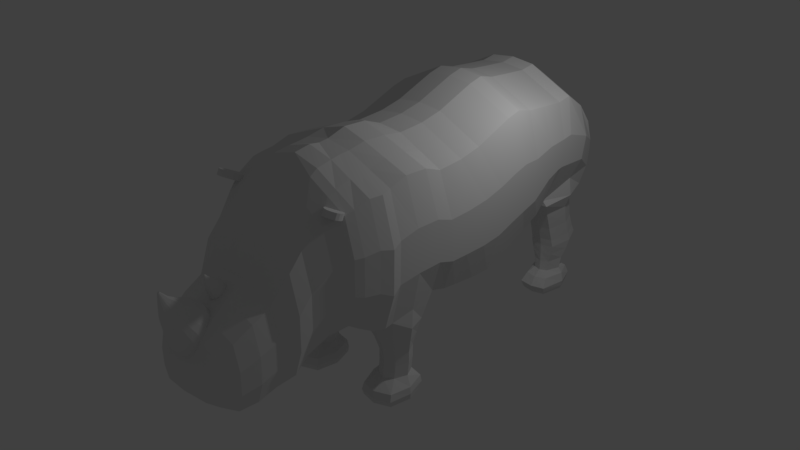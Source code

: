 # Source: rhino.blend  (saved by Blender 2.79.0; exported with 4.5.12 LTS)
import bpy
from mathutils import Matrix  # noqa: F401  (used for matrix-valued properties, if any)

bpy.ops.wm.read_factory_settings(use_empty=True)
scene = bpy.context.scene
scene.name = 'Scene'

# ---- collections
col_collection_1 = bpy.data.collections.new('Collection 1'); scene.collection.children.link(col_collection_1)

# ---- world
world_world = bpy.data.worlds.new('World'); scene.world = world_world
world_world.color = (0.05088, 0.05088, 0.05088)
world_world.use_sun_shadow = False
world_world.sun_shadow_jitter_overblur = 0.0
world_world.cycles.sampling_method = 'MANUAL'

# ---- lights
light_lamp = bpy.data.lights.new('Lamp', 'POINT')
light_lamp.transmission_factor = 0.0
light_lamp.cutoff_distance = 30.0
light_lamp.energy = 100.0
light_lamp.shadow_buffer_clip_start = 1.001
light_lamp.shadow_soft_size = 0.1
light_lamp.shadow_maximum_resolution = 0.006
light_lamp.use_absolute_resolution = True

# ---- meshes
me_plane = bpy.data.meshes.new('Plane')
me_plane.from_pydata([(1.185, -1.181, 3.906), (1.185, -1.145, 1.64), (1.185, -0.8255, 3.985), (1.185, -0.6542, 1.658), (1.185, -0.3782, 3.937), (1.146, -0.1263, 1.749), (1.185, -0.02759, 3.792), (1.146, 0.184, 1.644), (1.185, 0.4922, 3.792), (1.146, 0.4503, 1.599), (1.185, 0.9396, 3.852), (1.146, 0.9312, 1.523), (1.185, 1.351, 3.973), (1.146, 1.351, 1.486), (1.185, 1.725, 4.082), (1.146, 1.725, 1.575), (1.185, 2.016, 4.13), (1.146, 2.052, 1.66), (1.185, 2.342, 4.033), (1.146, 2.408, 1.817), (1.185, 2.765, 3.973), (1.146, 2.789, 1.954), (1.185, 3.237, 3.912), (1.146, 2.976, 2.12), (1.185, 3.539, 3.937), (1.056, 3.107, 2.074), (1.185, 3.95, 3.646), (1.185, 3.764, 2.325), (1.185, 4.252, 3.26), (1.185, 4.314, 2.379), (0.2779, 4.545, 2.968), (1.185, 4.33, 2.416), (0.4093, 1.351, 1.377), (0.4093, 0.9312, 1.414), (0.4093, 4.33, 2.416), (0.4093, 4.314, 2.379), (0.4093, -0.843, 4.315), (0.4093, -0.3957, 4.267), (0.4093, 2.765, 4.373), (0.4093, 3.237, 4.312), (0.4093, -0.1263, 1.639), (0.4093, -0.6542, 1.658), (0.4093, 2.976, 2.011), (0.4093, 2.789, 1.845), (0.4093, 1.351, 4.373), (0.4093, 1.725, 4.482), (0.4093, 1.725, 1.466), (0.4093, -0.02759, 4.192), (0.4093, 3.539, 4.337), (0.4093, 0.184, 1.535), (0.4093, 3.05, 2.017), (0.4093, 2.016, 4.53), (0.4093, 2.052, 1.551), (0.4093, 0.4922, 4.192), (0.4093, 3.95, 4.047), (0.4093, 0.4503, 1.489), (0.4093, 3.764, 2.325), (0.4093, 2.342, 4.433), (0.4093, -1.181, 4.277), (0.4093, 2.408, 1.708), (0.4093, 0.9396, 4.252), (0.4093, 4.252, 3.66), (0.4093, -1.145, 1.573), (0.1709, 4.547, 3.017), (1.066, -0.9901, 1.287), (1.169, -0.6507, 1.298), (1.066, -0.2857, 1.286), (0.419, -0.6507, 1.298), (0.529, -0.2857, 1.286), (0.529, -0.9901, 1.287), (1.005, -0.8768, 1.032), (1.108, -0.614, 1.04), (1.005, -0.3313, 1.03), (0.4795, -0.614, 1.04), (0.5895, -0.3313, 1.03), (0.5895, -0.8768, 1.032), (0.9635, -0.8115, 0.7988), (1.067, -0.6011, 0.8057), (0.9635, -0.3749, 0.798), (0.521, -0.6011, 0.8057), (0.631, -0.3749, 0.798), (0.631, -0.8115, 0.7988), (0.9635, -0.8117, 0.5948), (1.067, -0.6013, 0.6017), (0.9635, -0.375, 0.5939), (0.521, -0.6013, 0.6017), (0.631, -0.375, 0.5939), (0.631, -0.8117, 0.5948), (0.9614, -0.8382, 0.3674), (1.065, -0.6305, 0.3742), (0.9614, -0.4071, 0.3665), (0.5231, -0.6305, 0.3742), (0.6331, -0.4071, 0.3665), (0.6331, -0.8382, 0.3674), (1.08, -1.061, 0.2244), (1.183, -0.7041, 0.2362), (1.08, -0.3199, 0.223), (0.4049, -0.7041, 0.2362), (0.5149, -0.3199, 0.223), (0.5149, -1.061, 0.2244), (1.098, -1.099, 0.1064), (1.201, -0.7188, 0.1189), (1.098, -0.3102, 0.1048), (0.387, -0.7188, 0.1189), (0.497, -0.3102, 0.1048), (0.497, -1.099, 0.1064), (1.084, -1.071, 0.004483), (1.187, -0.7082, 0.0164), (1.084, -0.318, 0.002994), (0.4005, -0.7082, 0.0164), (0.5105, -0.318, 0.002994), (0.5105, -1.071, 0.004483), (1.116, 3.155, 1.954), (1.22, 3.778, 1.99), (1.116, 4.23, 2.034), (0.4783, 4.23, 2.034), (0.4783, 3.155, 1.954), (0.3683, 3.778, 1.99), (1.015, 3.354, 1.705), (1.119, 3.78, 1.729), (1.015, 4.089, 1.76), (0.5792, 4.089, 1.76), (0.5792, 3.354, 1.705), (0.4692, 3.78, 1.729), (0.9988, 3.496, 1.341), (1.102, 3.889, 1.364), (0.9988, 4.175, 1.392), (0.5957, 4.175, 1.392), (0.5957, 3.496, 1.341), (0.4857, 3.889, 1.364), (1.004, 3.582, 1.073), (1.107, 3.986, 1.096), (1.004, 4.279, 1.125), (0.5905, 4.279, 1.125), (0.5905, 3.582, 1.073), (0.4805, 3.986, 1.096), (1.015, 3.611, 0.9299), (1.118, 4.036, 0.954), (1.015, 4.344, 0.9844), (0.5797, 4.344, 0.9844), (0.5797, 3.611, 0.9299), (0.4697, 4.036, 0.954), (0.9841, 3.624, 0.7607), (1.087, 3.989, 0.7815), (0.9841, 4.254, 0.8075), (0.6104, 4.254, 0.8075), (0.6104, 3.624, 0.7607), (0.5004, 3.989, 0.7815), (0.9399, 3.633, 0.5841), (1.043, 3.912, 0.5999), (0.9399, 4.114, 0.6198), (0.6547, 4.114, 0.6198), (0.6547, 3.633, 0.5841), (0.5447, 3.912, 0.5999), (0.9268, 3.62, 0.3986), (1.03, 3.873, 0.397), (0.9268, 4.057, 0.4035), (0.6677, 4.057, 0.4035), (0.6677, 3.62, 0.3986), (0.5577, 3.873, 0.397), (0.9979, 3.476, 0.3108), (1.101, 3.868, 0.3083), (0.9979, 4.154, 0.3183), (0.5967, 4.154, 0.3183), (0.5967, 3.476, 0.3108), (0.4867, 3.868, 0.3083), (1.045, 3.359, 0.1636), (1.148, 3.843, 0.1606), (1.045, 4.196, 0.1729), (0.5495, 4.196, 0.1729), (0.5495, 3.359, 0.1636), (0.4395, 3.843, 0.1606), (1.025, 3.397, 0.05894), (1.128, 3.841, 0.05615), (1.025, 4.165, 0.06747), (0.5699, 4.165, 0.06747), (0.5699, 3.397, 0.05894), (0.4599, 3.841, 0.05615), (1.006, 3.431, 0.006558), (1.109, 3.839, 0.004001), (1.006, 4.135, 0.01437), (0.5887, 4.135, 0.01437), (0.5887, 3.431, 0.006558), (0.4787, 3.839, 0.004001), (1.377, -1.17, 3.123), (1.377, -0.7717, 3.169), (1.377, -0.2991, 3.13), (1.377, 0.03883, 2.998), (1.377, 0.4791, 2.983), (1.377, 0.9369, 3.001), (1.377, 1.351, 3.072), (1.377, 1.725, 3.175), (1.377, 2.027, 3.235), (1.377, 2.363, 3.218), (1.377, 2.773, 3.302), (1.377, 3.155, 3.313), (1.377, 3.372, 3.332), (1.377, 3.891, 3.146), (1.218, 4.326, 2.889), (0.3179, 4.537, 2.855), (1.358, -1.157, 2.376), (0.2851, 4.558, 2.704), (1.358, -0.7107, 2.384), (1.358, -0.2094, 2.356), (1.358, 0.1142, 2.238), (1.358, 0.4641, 2.208), (1.358, 0.9339, 2.177), (1.358, 1.351, 2.192), (1.358, 1.725, 2.288), (1.358, 2.04, 2.36), (1.358, 2.386, 2.434), (1.358, 2.781, 2.683), (1.358, 3.062, 2.774), (1.358, 3.182, 2.786), (1.358, 3.825, 2.72), (1.204, 4.343, 2.678), (0.3572, 4.497, 2.737), (0.08989, 4.635, 2.694), (0.09982, 4.65, 2.738), (0.101, 4.62, 2.677), (0.1279, 4.896, 2.526), (0.1257, 4.91, 2.565), (0.1006, 4.979, 2.595), (0.1268, 4.884, 2.511), (0.1034, 5.198, 2.345), (0.02415, 4.92, 2.509), (0.09034, 5.086, 2.416), (0.08886, 5.095, 2.441), (0.09915, 5.14, 2.462), (0.08957, 5.077, 2.406), (0.07488, 5.345, 2.251), (0.0214, 5.102, 2.404), (0.1021, 5.206, 2.367), (0.08419, 5.246, 2.385), (0.1027, 5.191, 2.336), (0.0428, 5.212, 2.334), (0.07372, 5.352, 2.271), (0.07672, 5.387, 2.287), (0.07428, 5.338, 2.243), (0.02163, 5.372, 2.262), (0.02095, 5.358, 2.242), (1.391, -1.346, 2.287), (1.21, -1.333, 1.651), (0.4011, -1.371, 4.272), (0.4011, -1.333, 1.574), (1.21, -1.371, 3.884), (1.115, -1.835, 1.86), (1.411, -1.359, 3.067), (1.269, -1.845, 2.444), (1.334, -1.575, 2.407), (1.166, -1.563, 1.7), (0.4152, -1.564, 4.263), (0.4152, -1.563, 1.633), (1.166, -1.599, 3.889), (1.075, -1.991, 1.964), (1.352, -1.587, 3.131), (1.217, -2.001, 2.501), (0.4257, -1.867, 4.237), (0.4257, -1.835, 1.751), (1.115, -1.867, 3.804), (0.9277, -2.278, 1.864), (1.286, -1.857, 3.108), (1.069, -2.288, 2.403), (0.4381, -2.021, 4.164), (0.4381, -1.991, 1.856), (1.075, -2.021, 3.758), (1.233, -2.011, 3.115), (0.2948, -2.273, 4.04), (0.2948, -2.278, 1.755), (0.9277, -2.307, 3.651), (0.8236, -2.852, 1.453), (1.084, -2.298, 3.012), (0.9624, -2.861, 1.899), (0.9629, -2.613, 2.148), (0.8241, -2.603, 1.661), (0.2027, -2.632, 3.694), (0.2027, -2.603, 1.594), (0.8241, -2.632, 3.374), (0.9778, -2.623, 2.746), (0.2022, -2.881, 3.445), (0.2022, -2.852, 1.345), (0.8236, -2.881, 3.125), (0.9773, -2.872, 2.498), (0.8235, -3.143, 1.72), (0.7142, -3.136, 1.351), (0.2248, -3.159, 2.938), (0.2248, -3.136, 1.284), (0.7142, -3.159, 2.686), (0.6401, -3.797, 1.265), (0.8353, -3.152, 2.192), (0.7316, -3.803, 1.563), (0.8004, -3.48, 1.624), (0.6956, -3.473, 1.273), (0.2261, -3.495, 2.792), (0.2261, -3.473, 1.206), (0.6956, -3.495, 2.55), (0.5408, -4.037, 1.422), (0.8117, -3.488, 2.077), (0.6095, -4.042, 1.629), (0.2303, -3.816, 2.582), (0.2303, -3.797, 1.197), (0.6401, -3.816, 2.371), (0.3209, -4.18, 1.701), (0.7414, -3.81, 1.957), (0.3497, -4.182, 1.749), (0.2328, -4.051, 2.395), (0.2328, -4.037, 1.354), (0.5408, -4.051, 2.236), (0.6169, -4.047, 1.925), (0.192, -4.186, 2.069), (0.192, -4.18, 1.634), (0.3209, -4.186, 2.003), (0.3528, -4.185, 1.873), (0.1999, -4.204, 1.802), (0.1884, -4.204, 1.756), (0.1372, -4.206, 1.929), (0.1372, -4.204, 1.756), (0.1884, -4.206, 1.903), (0.1499, -4.205, 1.869), (0.2011, -4.205, 1.851), (0.1486, -4.204, 1.811), (0.7774, 0.9312, 1.469), (0.7973, 4.365, 2.379), (0.7973, -0.3869, 4.102), (0.7973, 3.237, 4.112), (0.7774, 2.789, 1.899), (0.7973, 1.725, 4.282), (0.7973, -0.02759, 3.992), (0.7973, 3.539, 4.137), (0.7973, 2.016, 4.33), (0.7973, 0.4922, 3.992), (0.7973, 3.95, 3.846), (0.7973, 2.342, 4.233), (0.7973, 0.9396, 4.052), (0.7973, 4.252, 3.46), (0.7774, 1.351, 1.432), (0.7973, 4.33, 2.416), (0.7973, -0.8342, 4.15), (0.7973, 2.765, 4.173), (0.7774, -0.09345, 1.694), (0.7774, 2.976, 2.066), (0.7973, 1.351, 4.173), (0.7774, 1.725, 1.521), (0.7774, 0.184, 1.589), (0.7973, 3.021, 2.017), (0.7774, 2.052, 1.605), (0.7774, 0.4503, 1.544), (0.7973, -1.181, 4.091), (0.7774, 2.408, 1.763), (0.7973, -1.233, 1.606), (0.2244, 4.546, 2.993), (0.7973, -0.2528, 1.286), (0.7973, -1.078, 1.287), (0.7973, -0.2984, 1.03), (0.7973, -0.9645, 1.032), (0.7973, -0.342, 0.798), (0.7973, -0.8992, 0.7988), (0.7973, -0.3421, 0.5939), (0.7973, -0.8994, 0.5948), (0.7973, -0.3743, 0.3665), (0.7973, -0.9259, 0.3674), (0.7973, -0.287, 0.223), (0.7973, -1.149, 0.2244), (0.7973, -0.2773, 0.1048), (0.7973, -1.187, 0.1064), (0.7939, -0.7082, 0.0164), (0.7973, -0.2851, 0.002994), (0.7973, -1.159, 0.004483), (0.7973, 4.281, 2.034), (0.7973, 3.105, 1.954), (0.7973, 4.14, 1.76), (0.7973, 3.304, 1.705), (0.7973, 4.226, 1.392), (0.7973, 3.445, 1.341), (0.7973, 4.33, 1.125), (0.7973, 3.532, 1.073), (0.7973, 4.395, 0.9844), (0.7973, 3.561, 0.9299), (0.7973, 4.305, 0.8075), (0.7973, 3.574, 0.7607), (0.7973, 4.165, 0.6198), (0.7973, 3.583, 0.5841), (0.7973, 4.108, 0.4035), (0.7973, 3.569, 0.3986), (0.7973, 4.205, 0.3183), (0.7973, 3.426, 0.3108), (0.7973, 4.247, 0.1729), (0.7973, 3.309, 0.1636), (0.7973, 4.216, 0.06747), (0.7973, 3.346, 0.05894), (0.7973, 4.186, 0.01437), (0.7973, 3.381, 0.006558), (0.7939, 3.839, 0.004001), (0.3211, 4.528, 2.72), (0.04991, 4.69, 2.756), (0.05052, 4.625, 2.664), (0.1131, 4.944, 2.58), (0.07547, 4.902, 2.51), (0.094, 5.117, 2.452), (0.05548, 5.09, 2.405), (0.09315, 5.226, 2.376), (0.07277, 5.201, 2.335), (0.07522, 5.37, 2.279), (0.04826, 5.358, 2.256), (0.04762, 5.348, 2.243), (0.8057, -1.371, 4.078), (0.8057, -1.333, 1.612), (0.7907, -1.581, 4.076), (0.7907, -1.563, 1.666), (0.7704, -1.867, 4.02), (0.7704, -1.835, 1.806), (0.7566, -2.021, 3.961), (0.7566, -1.991, 1.91), (0.6113, -2.29, 3.846), (0.6113, -2.278, 1.81), (0.5134, -2.632, 3.534), (0.5134, -2.603, 1.627), (0.5129, -2.881, 3.285), (0.5129, -2.852, 1.399), (0.4695, -3.159, 2.812), (0.4695, -3.136, 1.317), (0.4608, -3.495, 2.671), (0.4608, -3.473, 1.239), (0.4352, -3.816, 2.477), (0.4352, -3.797, 1.231), (0.3868, -4.051, 2.316), (0.3868, -4.037, 1.388), (0.2564, -4.186, 2.036), (0.2564, -4.18, 1.667), (0.1628, -4.206, 1.916), (0.1628, -4.204, 1.756), (0.1755, -4.205, 1.86), (0.1743, -4.204, 1.806), (-1.185, -1.181, 3.906), (-1.185, -1.145, 1.64), (-1.185, -0.8255, 3.985), (-1.185, -0.6542, 1.658), (-1.185, -0.3782, 3.937), (-1.146, -0.1263, 1.749), (-1.185, -0.02759, 3.792), (-1.146, 0.184, 1.644), (-1.185, 0.4922, 3.792), (-1.146, 0.4503, 1.599), (-1.185, 0.9396, 3.852), (-1.146, 0.9312, 1.523), (-1.185, 1.351, 3.973), (-1.146, 1.351, 1.486), (-1.185, 1.725, 4.082), (-1.146, 1.725, 1.575), (-1.185, 2.016, 4.13), (-1.146, 2.052, 1.66), (-1.185, 2.342, 4.033), (-1.146, 2.408, 1.817), (-1.185, 2.765, 3.973), (-1.146, 2.789, 1.954), (-1.185, 3.237, 3.912), (-1.146, 2.976, 2.12), (-1.185, 3.539, 3.937), (-1.056, 3.107, 2.074), (-1.185, 3.95, 3.646), (-1.185, 3.764, 2.325), (-1.185, 4.252, 3.26), (-1.185, 4.314, 2.379), (-0.2779, 4.545, 2.968), (-1.185, 4.33, 2.416), (0.0, -1.181, 4.356), (0.0, -1.145, 1.573), (0.0, -0.8255, 4.435), (0.0, -0.6542, 1.658), (0.0, -0.3782, 4.387), (0.0, -0.1263, 1.639), (0.0, -0.02759, 4.242), (0.0, 0.184, 1.535), (0.0, 0.4922, 4.242), (0.0, 0.4503, 1.489), (0.0, 0.9396, 4.302), (0.0, 0.9312, 1.414), (0.0, 1.351, 4.423), (0.0, 1.351, 1.377), (0.0, 1.725, 4.532), (0.0, 1.725, 1.466), (0.0, 2.016, 4.58), (0.0, 2.052, 1.551), (0.0, 2.342, 4.484), (0.0, 2.408, 1.708), (0.0, 2.765, 4.423), (0.0, 2.789, 2.109), (0.0, 3.237, 4.363), (0.0, 2.976, 2.276), (0.0, 3.539, 4.387), (0.0, 3.007, 2.282), (0.0, 3.95, 4.047), (0.0, 3.764, 2.325), (0.0, 4.252, 3.66), (0.0, 4.314, 2.379), (0.0, 4.51, 3.138), (0.0, 4.33, 2.416), (-0.4093, 1.351, 1.377), (-0.4093, 0.9312, 1.414), (-0.4093, 4.33, 2.416), (-0.4093, 4.314, 2.379), (-0.4093, -0.843, 4.315), (-0.4093, -0.3957, 4.267), (-0.4093, 2.765, 4.373), (-0.4093, 3.237, 4.312), (-0.4093, -0.1263, 1.639), (-0.4093, -0.6542, 1.658), (-0.4093, 2.976, 2.011), (-0.4093, 2.789, 1.845), (-0.4093, 1.351, 4.373), (-0.4093, 1.725, 4.482), (-0.4093, 1.725, 1.466), (-0.4093, -0.02759, 4.192), (-0.4093, 3.539, 4.337), (-0.4093, 0.184, 1.535), (-0.4093, 3.05, 2.017), (-0.4093, 2.016, 4.53), (-0.4093, 2.052, 1.551), (-0.4093, 0.4922, 4.192), (-0.4093, 3.95, 4.047), (-0.4093, 0.4503, 1.489), (-0.4093, 3.764, 2.325), (-0.4093, 2.342, 4.433), (-0.4093, -1.181, 4.277), (-0.4093, 2.408, 1.708), (-0.4093, 0.9396, 4.252), (-0.4093, 4.252, 3.66), (-0.4093, -1.145, 1.573), (-0.1709, 4.547, 3.017), (-1.066, -0.9901, 1.287), (-1.169, -0.6507, 1.298), (-1.066, -0.2857, 1.286), (-0.419, -0.6507, 1.298), (-0.529, -0.2857, 1.286), (-0.529, -0.9901, 1.287), (-1.005, -0.8768, 1.032), (-1.108, -0.614, 1.04), (-1.005, -0.3313, 1.03), (-0.4795, -0.614, 1.04), (-0.5895, -0.3313, 1.03), (-0.5895, -0.8768, 1.032), (-0.9635, -0.8115, 0.7988), (-1.067, -0.6011, 0.8057), (-0.9635, -0.3749, 0.798), (-0.521, -0.6011, 0.8057), (-0.631, -0.3749, 0.798), (-0.631, -0.8115, 0.7988), (-0.9635, -0.8117, 0.5948), (-1.067, -0.6013, 0.6017), (-0.9635, -0.375, 0.5939), (-0.521, -0.6013, 0.6017), (-0.631, -0.375, 0.5939), (-0.631, -0.8117, 0.5948), (-0.9614, -0.8382, 0.3674), (-1.065, -0.6305, 0.3742), (-0.9614, -0.4071, 0.3665), (-0.5231, -0.6305, 0.3742), (-0.6331, -0.4071, 0.3665), (-0.6331, -0.8382, 0.3674), (-1.08, -1.061, 0.2244), (-1.183, -0.7041, 0.2362), (-1.08, -0.3199, 0.223), (-0.4049, -0.7041, 0.2362), (-0.5149, -0.3199, 0.223), (-0.5149, -1.061, 0.2244), (-1.098, -1.099, 0.1064), (-1.201, -0.7188, 0.1189), (-1.098, -0.3102, 0.1048), (-0.387, -0.7188, 0.1189), (-0.497, -0.3102, 0.1048), (-0.497, -1.099, 0.1064), (-1.084, -1.071, 0.004483), (-1.187, -0.7082, 0.0164), (-1.084, -0.318, 0.002994), (-0.4005, -0.7082, 0.0164), (-0.5105, -0.318, 0.002994), (-0.5105, -1.071, 0.004483), (-1.116, 3.155, 1.954), (-1.22, 3.778, 1.99), (-1.116, 4.23, 2.034), (-0.4783, 4.23, 2.034), (-0.4783, 3.155, 1.954), (-0.3683, 3.778, 1.99), (-1.015, 3.354, 1.705), (-1.119, 3.78, 1.729), (-1.015, 4.089, 1.76), (-0.5792, 4.089, 1.76), (-0.5792, 3.354, 1.705), (-0.4692, 3.78, 1.729), (-0.9988, 3.496, 1.341), (-1.102, 3.889, 1.364), (-0.9988, 4.175, 1.392), (-0.5957, 4.175, 1.392), (-0.5957, 3.496, 1.341), (-0.4857, 3.889, 1.364), (-1.004, 3.582, 1.073), (-1.107, 3.986, 1.096), (-1.004, 4.279, 1.125), (-0.5905, 4.279, 1.125), (-0.5905, 3.582, 1.073), (-0.4805, 3.986, 1.096), (-1.015, 3.611, 0.9299), (-1.118, 4.036, 0.954), (-1.015, 4.344, 0.9844), (-0.5797, 4.344, 0.9844), (-0.5797, 3.611, 0.9299), (-0.4697, 4.036, 0.954), (-0.9841, 3.624, 0.7607), (-1.087, 3.989, 0.7815), (-0.9841, 4.254, 0.8075), (-0.6104, 4.254, 0.8075), (-0.6104, 3.624, 0.7607), (-0.5004, 3.989, 0.7815), (-0.9399, 3.633, 0.5841), (-1.043, 3.912, 0.5999), (-0.9399, 4.114, 0.6198), (-0.6547, 4.114, 0.6198), (-0.6547, 3.633, 0.5841), (-0.5447, 3.912, 0.5999), (-0.9268, 3.62, 0.3986), (-1.03, 3.873, 0.397), (-0.9268, 4.057, 0.4035), (-0.6677, 4.057, 0.4035), (-0.6677, 3.62, 0.3986), (-0.5577, 3.873, 0.397), (-0.9979, 3.476, 0.3108), (-1.101, 3.868, 0.3083), (-0.9979, 4.154, 0.3183), (-0.5967, 4.154, 0.3183), (-0.5967, 3.476, 0.3108), (-0.4867, 3.868, 0.3083), (-1.045, 3.359, 0.1636), (-1.148, 3.843, 0.1606), (-1.045, 4.196, 0.1729), (-0.5495, 4.196, 0.1729), (-0.5495, 3.359, 0.1636), (-0.4395, 3.843, 0.1606), (-1.025, 3.397, 0.05894), (-1.128, 3.841, 0.05615), (-1.025, 4.165, 0.06747), (-0.5699, 4.165, 0.06747), (-0.5699, 3.397, 0.05894), (-0.4599, 3.841, 0.05615), (-1.006, 3.431, 0.006558), (-1.109, 3.839, 0.004001), (-1.006, 4.135, 0.01437), (-0.5887, 4.135, 0.01437), (-0.5887, 3.431, 0.006558), (-0.4787, 3.839, 0.004001), (-1.377, -1.17, 3.123), (-1.377, -0.7717, 3.169), (-1.377, -0.2991, 3.13), (-1.377, 0.03883, 2.998), (-1.377, 0.4791, 2.983), (-1.377, 0.9369, 3.001), (-1.377, 1.351, 3.072), (-1.377, 1.725, 3.175), (-1.377, 2.027, 3.235), (-1.377, 2.363, 3.218), (-1.377, 2.773, 3.302), (-1.377, 3.155, 3.313), (-1.377, 3.372, 3.332), (-1.377, 3.891, 3.146), (-1.218, 4.326, 2.889), (-0.3179, 4.537, 2.855), (0.0, -1.17, 3.397), (0.0, -0.7717, 3.443), (0.0, -0.2991, 3.404), (0.0, 0.03883, 3.272), (0.0, 0.4791, 3.258), (0.0, 0.9369, 3.276), (0.0, 1.351, 3.347), (0.0, 1.725, 3.45), (0.0, 2.027, 3.509), (0.0, 2.363, 3.492), (0.0, 2.773, 3.577), (0.0, 3.155, 3.588), (0.0, 3.372, 3.606), (0.0, 3.891, 3.421), (0.0, 4.271, 3.172), (0.0, 4.5, 2.971), (-1.358, -1.157, 2.376), (0.0, -1.157, 2.507), (-0.2851, 4.558, 2.704), (-1.358, -0.7107, 2.384), (-1.358, -0.2094, 2.356), (-1.358, 0.1142, 2.238), (-1.358, 0.4641, 2.208), (-1.358, 0.9339, 2.177), (-1.358, 1.351, 2.192), (-1.358, 1.725, 2.288), (-1.358, 2.04, 2.36), (-1.358, 2.386, 2.434), (-1.358, 2.781, 2.683), (-1.358, 3.062, 2.774), (-1.358, 3.182, 2.786), (-1.358, 3.825, 2.72), (-1.204, 4.343, 2.678), (-0.3572, 4.497, 2.737), (0.0, -0.7107, 2.516), (0.0, -0.2094, 2.488), (0.0, 0.1142, 2.37), (0.0, 0.4641, 2.34), (0.0, 0.9339, 2.309), (0.0, 1.351, 2.324), (0.0, 1.725, 2.42), (0.0, 2.04, 2.492), (0.0, 2.386, 2.566), (0.0, 2.781, 2.815), (0.0, 3.062, 2.906), (0.0, 3.182, 2.918), (0.0, 3.825, 2.852), (0.0, 4.293, 2.76), (0.0, 4.489, 2.506), (-0.08989, 4.635, 2.694), (-0.09982, 4.65, 2.738), (0.0, 4.692, 2.717), (0.0, 4.73, 2.774), (0.0, 4.73, 2.774), (-0.101, 4.62, 2.677), (0.0, 4.652, 2.628), (0.0, 4.63, 2.65), (-0.1279, 4.896, 2.526), (-0.1257, 4.91, 2.565), (0.0, 4.948, 2.547), (0.0, 4.981, 2.597), (-0.1006, 4.979, 2.595), (-0.1268, 4.884, 2.511), (0.0, 4.933, 2.493), (-0.1034, 5.198, 2.345), (-0.02415, 4.92, 2.509), (-0.09034, 5.086, 2.416), (-0.08886, 5.095, 2.441), (0.0, 5.12, 2.43), (0.0, 5.142, 2.463), (-0.09915, 5.14, 2.462), (-0.08957, 5.077, 2.406), (0.0, 5.102, 2.405), (-0.07488, 5.345, 2.251), (-0.0214, 5.102, 2.404), (-0.1021, 5.206, 2.367), (0.0, 5.229, 2.357), (0.0, 5.248, 2.386), (-0.08419, 5.246, 2.385), (-0.1027, 5.191, 2.336), (0.0, 5.213, 2.335), (-0.0428, 5.212, 2.334), (-0.07372, 5.352, 2.271), (0.0, 5.372, 2.262), (0.0, 5.389, 2.288), (-0.07672, 5.387, 2.287), (-0.07428, 5.338, 2.243), (0.0, 5.358, 2.242), (-0.02163, 5.372, 2.262), (-0.02095, 5.358, 2.242), (-1.391, -1.346, 2.287), (-1.21, -1.333, 1.651), (0.0, -1.346, 2.425), (0.0, -1.333, 1.574), (-0.4011, -1.371, 4.272), (0.0, -1.371, 4.351), (-0.4011, -1.333, 1.574), (-1.21, -1.371, 3.884), (-1.115, -1.835, 1.86), (-1.411, -1.359, 3.067), (0.0, -1.359, 3.353), (-1.269, -1.845, 2.444), (-1.334, -1.575, 2.407), (-1.166, -1.563, 1.7), (0.0, -1.575, 2.535), (0.0, -1.563, 1.633), (-0.4152, -1.564, 4.263), (0.0, -1.564, 4.39), (-0.4152, -1.563, 1.633), (-1.166, -1.599, 3.889), (-1.075, -1.991, 1.964), (-1.352, -1.587, 3.131), (0.0, -1.587, 3.397), (-1.217, -2.001, 2.501), (0.0, -1.845, 2.561), (0.0, -1.835, 1.829), (-0.4257, -1.867, 4.237), (0.0, -1.867, 4.363), (-0.4257, -1.835, 1.751), (-1.115, -1.867, 3.804), (-0.9277, -2.278, 1.864), (-1.286, -1.857, 3.108), (0.0, -1.857, 3.352), (-1.069, -2.288, 2.403), (0.0, -2.001, 2.609), (0.0, -1.991, 1.856), (-0.4381, -2.021, 4.164), (0.0, -2.021, 4.24), (-0.4381, -1.991, 1.856), (-1.075, -2.021, 3.758), (-1.233, -2.011, 3.115), (0.0, -2.011, 3.34), (0.0, -2.317, 2.467), (0.0, -2.278, 1.755), (-0.2948, -2.273, 4.04), (0.0, -2.273, 4.04), (-0.2948, -2.278, 1.755), (-0.9277, -2.307, 3.651), (-0.8236, -2.852, 1.453), (-1.084, -2.298, 3.012), (0.0, -2.329, 3.275), (-0.9624, -2.861, 1.899), (-0.9629, -2.613, 2.148), (-0.8241, -2.603, 1.661), (0.0, -2.613, 2.254), (0.0, -2.603, 1.594), (-0.2027, -2.632, 3.694), (0.0, -2.632, 3.694), (-0.2027, -2.603, 1.594), (-0.8241, -2.632, 3.374), (-0.9778, -2.623, 2.746), (0.0, -2.623, 2.966), (0.0, -2.861, 2.005), (0.0, -2.852, 1.345), (-0.2022, -2.881, 3.445), (0.0, -2.881, 3.445), (-0.2022, -2.852, 1.345), (-0.8236, -2.881, 3.125), (-0.9773, -2.872, 2.498), (0.0, -2.872, 2.718), (-0.8235, -3.143, 1.72), (-0.7142, -3.136, 1.351), (0.0, -3.143, 1.803), (0.0, -3.136, 1.284), (-0.2248, -3.159, 2.938), (0.0, -3.159, 2.938), (-0.2248, -3.136, 1.284), (-0.7142, -3.159, 2.686), (-0.6401, -3.797, 1.265), (-0.8353, -3.152, 2.192), (0.0, -3.152, 2.365), (-0.7316, -3.803, 1.563), (-0.8004, -3.48, 1.624), (-0.6956, -3.473, 1.273), (0.0, -3.48, 1.704), (0.0, -3.473, 1.206), (-0.2261, -3.495, 2.792), (0.0, -3.495, 2.792), (-0.2261, -3.473, 1.206), (-0.6956, -3.495, 2.55), (-0.5408, -4.037, 1.422), (-0.8117, -3.488, 2.077), (0.0, -3.488, 2.243), (-0.6095, -4.042, 1.629), (0.0, -3.803, 1.632), (0.0, -3.797, 1.197), (-0.2303, -3.816, 2.582), (0.0, -3.816, 2.582), (-0.2303, -3.797, 1.197), (-0.6401, -3.816, 2.371), (-0.3209, -4.18, 1.701), (-0.7414, -3.81, 1.957), (0.0, -3.81, 2.102), (-0.3497, -4.182, 1.749), (0.0, -4.042, 1.681), (0.0, -4.037, 1.354), (-0.2328, -4.051, 2.395), (0.0, -4.051, 2.395), (-0.2328, -4.037, 1.354), (-0.5408, -4.051, 2.236), (-0.6169, -4.047, 1.925), (0.0, -4.047, 2.034), (0.0, -4.182, 1.771), (0.0, -4.18, 1.634), (-0.192, -4.186, 2.069), (0.0, -4.186, 2.069), (-0.192, -4.18, 1.634), (-0.3209, -4.186, 2.003), (-0.3528, -4.185, 1.873), (0.0, -4.185, 1.918), (-0.1999, -4.204, 1.802), (-0.1884, -4.204, 1.756), (0.0, -4.204, 1.811), (0.0, -4.204, 1.756), (-0.1372, -4.206, 1.929), (0.0, -4.206, 1.929), (-0.1372, -4.204, 1.756), (-0.1884, -4.206, 1.903), (-0.1499, -4.205, 1.869), (-0.2011, -4.205, 1.851), (0.0, -4.205, 1.869), (-0.1486, -4.204, 1.811), (-0.7774, 0.9312, 1.469), (-0.7973, 4.365, 2.379), (-0.7973, -0.3869, 4.102), (-0.7973, 3.237, 4.112), (-0.7774, 2.789, 1.899), (-0.7973, 1.725, 4.282), (-0.7973, -0.02759, 3.992), (-0.7973, 3.539, 4.137), (-0.7973, 2.016, 4.33), (-0.7973, 0.4922, 3.992), (-0.7973, 3.95, 3.846), (-0.7973, 2.342, 4.233), (-0.7973, 0.9396, 4.052), (-0.7973, 4.252, 3.46), (-0.7774, 1.351, 1.432), (-0.7973, 4.33, 2.416), (-0.7973, -0.8342, 4.15), (-0.7973, 2.765, 4.173), (-0.7774, -0.09345, 1.694), (-0.7774, 2.976, 2.066), (-0.7973, 1.351, 4.173), (-0.7774, 1.725, 1.521), (-0.7774, 0.184, 1.589), (-0.7973, 3.021, 2.017), (-0.7774, 2.052, 1.605), (-0.7774, 0.4503, 1.544), (-0.7973, -1.181, 4.091), (-0.7774, 2.408, 1.763), (-0.7973, -1.233, 1.606), (-0.2244, 4.546, 2.993), (-0.7973, -0.2528, 1.286), (-0.7973, -1.078, 1.287), (-0.7973, -0.2984, 1.03), (-0.7973, -0.9645, 1.032), (-0.7973, -0.342, 0.798), (-0.7973, -0.8992, 0.7988), (-0.7973, -0.3421, 0.5939), (-0.7973, -0.8994, 0.5948), (-0.7973, -0.3743, 0.3665), (-0.7973, -0.9259, 0.3674), (-0.7973, -0.287, 0.223), (-0.7973, -1.149, 0.2244), (-0.7973, -0.2773, 0.1048), (-0.7973, -1.187, 0.1064), (-0.7939, -0.7082, 0.0164), (-0.7973, -0.2851, 0.002994), (-0.7973, -1.159, 0.004483), (-0.7973, 4.281, 2.034), (-0.7973, 3.105, 1.954), (-0.7973, 4.14, 1.76), (-0.7973, 3.304, 1.705), (-0.7973, 4.226, 1.392), (-0.7973, 3.445, 1.341), (-0.7973, 4.33, 1.125), (-0.7973, 3.532, 1.073), (-0.7973, 4.395, 0.9844), (-0.7973, 3.561, 0.9299), (-0.7973, 4.305, 0.8075), (-0.7973, 3.574, 0.7607), (-0.7973, 4.165, 0.6198), (-0.7973, 3.583, 0.5841), (-0.7973, 4.108, 0.4035), (-0.7973, 3.569, 0.3986), (-0.7973, 4.205, 0.3183), (-0.7973, 3.426, 0.3108), (-0.7973, 4.247, 0.1729), (-0.7973, 3.309, 0.1636), (-0.7973, 4.216, 0.06747), (-0.7973, 3.346, 0.05894), (-0.7973, 4.186, 0.01437), (-0.7973, 3.381, 0.006558), (-0.7939, 3.839, 0.004001), (-0.3211, 4.528, 2.72), (-0.04991, 4.69, 2.756), (-0.05052, 4.625, 2.664), (-0.1131, 4.944, 2.58), (-0.07547, 4.902, 2.51), (-0.094, 5.117, 2.452), (-0.05548, 5.09, 2.405), (-0.09315, 5.226, 2.376), (-0.07277, 5.201, 2.335), (-0.07522, 5.37, 2.279), (-0.04826, 5.358, 2.256), (-0.04762, 5.348, 2.243), (-0.8057, -1.371, 4.078), (-0.8057, -1.333, 1.612), (-0.7907, -1.581, 4.076), (-0.7907, -1.563, 1.666), (-0.7704, -1.867, 4.02), (-0.7704, -1.835, 1.806), (-0.7566, -2.021, 3.961), (-0.7566, -1.991, 1.91), (-0.6113, -2.29, 3.846), (-0.6113, -2.278, 1.81), (-0.5134, -2.632, 3.534), (-0.5134, -2.603, 1.627), (-0.5129, -2.881, 3.285), (-0.5129, -2.852, 1.399), (-0.4695, -3.159, 2.812), (-0.4695, -3.136, 1.317), (-0.4608, -3.495, 2.671), (-0.4608, -3.473, 1.239), (-0.4352, -3.816, 2.477), (-0.4352, -3.797, 1.231), (-0.3868, -4.051, 2.316), (-0.3868, -4.037, 1.388), (-0.2564, -4.186, 2.036), (-0.2564, -4.18, 1.667), (-0.1628, -4.206, 1.916), (-0.1628, -4.204, 1.756), (-0.1755, -4.205, 1.86), (-0.1743, -4.204, 1.806), (0.8197, -1.988, 3.674), (0.8197, -1.942, 3.768), (0.8706, -1.97, 3.665), (0.8706, -1.924, 3.759), (0.9349, -1.977, 3.669), (0.9349, -1.931, 3.762), (1.005, -2.007, 3.684), (1.005, -1.962, 3.777), (1.072, -2.058, 3.708), (1.072, -2.012, 3.802), (1.127, -2.122, 3.74), (1.127, -2.077, 3.833), (1.166, -2.193, 3.774), (1.166, -2.147, 3.868), (1.181, -2.261, 3.808), (1.181, -2.216, 3.901), (1.173, -2.319, 3.836), (1.173, -2.273, 3.929), (1.142, -2.359, 3.856), (1.142, -2.313, 3.949), (1.091, -2.377, 3.864), (1.091, -2.331, 3.958), (1.026, -2.37, 3.861), (1.026, -2.324, 3.954), (0.9565, -2.339, 3.846), (0.9565, -2.294, 3.939), (0.8896, -2.289, 3.821), (0.8896, -2.243, 3.915), (0.8338, -2.224, 3.79), (0.8338, -2.179, 3.883), (0.7956, -2.154, 3.755), (0.7956, -2.108, 3.849), (0.7797, -2.085, 3.722), (0.7797, -2.04, 3.815), (0.7881, -2.028, 3.694), (0.7881, -1.982, 3.787), (-0.8197, -1.988, 3.674), (-0.8197, -1.942, 3.768), (-0.8706, -1.97, 3.665), (-0.8706, -1.924, 3.759), (-0.9349, -1.977, 3.669), (-0.9349, -1.931, 3.762), (-1.005, -2.007, 3.684), (-1.005, -1.962, 3.777), (-1.072, -2.058, 3.708), (-1.072, -2.012, 3.802), (-1.127, -2.122, 3.74), (-1.127, -2.077, 3.833), (-1.166, -2.193, 3.774), (-1.166, -2.147, 3.868), (-1.181, -2.261, 3.808), (-1.181, -2.216, 3.901), (-1.173, -2.319, 3.836), (-1.173, -2.273, 3.929), (-1.142, -2.359, 3.856), (-1.142, -2.313, 3.949), (-1.091, -2.377, 3.864), (-1.091, -2.331, 3.958), (-1.026, -2.37, 3.861), (-1.026, -2.324, 3.954), (-0.9565, -2.339, 3.846), (-0.9565, -2.294, 3.939), (-0.8896, -2.289, 3.821), (-0.8896, -2.243, 3.915), (-0.8338, -2.224, 3.79), (-0.8338, -2.179, 3.883), (-0.7956, -2.154, 3.755), (-0.7956, -2.108, 3.849), (-0.7797, -2.085, 3.722), (-0.7797, -2.04, 3.815), (-0.7881, -2.028, 3.694), (-0.7881, -1.982, 3.787), (-9.66e-06, -3.59, 2.416), (-0.004486, -3.764, 2.772), (0.09534, -3.607, 2.396), (0.09086, -3.78, 2.753), (0.1762, -3.653, 2.341), (0.1717, -3.826, 2.698), (0.2302, -3.722, 2.259), (0.2302, -3.951, 2.541), (0.2491, -3.803, 2.162), (0.2491, -4.032, 2.444), (0.2302, -3.885, 2.066), (0.2302, -4.114, 2.347), (0.1762, -3.954, 1.983), (0.1762, -4.237, 2.325), (0.09534, -4.0, 1.929), (0.09534, -4.284, 2.27), (-9.623e-06, -4.016, 1.909), (-9.623e-06, -4.3, 2.251), (-0.09536, -4.0, 1.929), (-0.09536, -4.284, 2.27), (-0.1762, -3.954, 1.983), (-0.1762, -4.237, 2.325), (-0.2302, -3.885, 2.066), (-0.2302, -4.114, 2.347), (-0.2492, -3.803, 2.162), (-0.2492, -4.032, 2.444), (-0.2302, -3.722, 2.259), (-0.2302, -3.951, 2.541), (-0.1762, -3.653, 2.341), (-0.1807, -3.826, 2.698), (-0.09536, -3.607, 2.396), (-0.09983, -3.78, 2.753), (-0.003836, -3.976, 2.943), (0.07137, -3.989, 2.927), (0.1351, -4.025, 2.884), (0.1813, -4.124, 2.76), (0.1962, -4.188, 2.684), (0.1813, -4.252, 2.607), (0.1387, -4.35, 2.59), (0.0749, -4.386, 2.547), (-0.0003049, -4.399, 2.531), (-0.07551, -4.386, 2.547), (-0.1393, -4.35, 2.59), (-0.1819, -4.252, 2.607), (-0.1968, -4.188, 2.684), (-0.1819, -4.124, 2.76), (-0.1428, -4.025, 2.884), (-0.07905, -3.989, 2.927), (-0.00302, -4.149, 3.016), (0.0469, -4.159, 3.008), (0.08922, -4.186, 2.984), (0.1198, -4.262, 2.916), (0.1298, -4.311, 2.874), (0.1198, -4.36, 2.832), (0.09157, -4.426, 2.833), (0.04925, -4.453, 2.809), (-0.0006759, -4.463, 2.801), (-0.0506, -4.453, 2.809), (-0.09292, -4.426, 2.833), (-0.1212, -4.36, 2.832), (-0.1311, -4.311, 2.874), (-0.1212, -4.262, 2.916), (-0.09526, -4.186, 2.984), (-0.05294, -4.159, 3.008), (-0.002192, -4.312, 3.121), (0.02208, -4.318, 3.117), (0.04266, -4.332, 3.108), (0.05754, -4.372, 3.08), (0.06237, -4.397, 3.063), (0.05754, -4.423, 3.046), (0.0438, -4.455, 3.051), (0.02322, -4.47, 3.041), (-0.001052, -4.475, 3.038), (-0.02532, -4.47, 3.041), (-0.0459, -4.455, 3.051), (-0.05965, -4.423, 3.046), (-0.06448, -4.397, 3.063), (-0.05965, -4.372, 3.08), (-0.04704, -4.332, 3.108), (-0.02646, -4.318, 3.117), (-0.001568, -4.44, 3.246), (0.003375, -4.441, 3.245), (0.007566, -4.444, 3.243), (0.0106, -4.452, 3.238), (0.01158, -4.458, 3.234), (0.0106, -4.463, 3.231), (0.007798, -4.469, 3.232), (0.003608, -4.472, 3.23), (-0.001336, -4.473, 3.229), (-0.006279, -4.472, 3.23), (-0.01047, -4.469, 3.232), (-0.01327, -4.463, 3.231), (-0.01425, -4.458, 3.234), (-0.01327, -4.452, 3.238), (-0.0107, -4.444, 3.243), (-0.006511, -4.441, 3.245), (-0.0006944, -3.319, 2.826), (-0.002541, -3.391, 2.973), (0.03864, -3.326, 2.818), (0.03679, -3.398, 2.965), (0.07199, -3.345, 2.795), (0.07014, -3.417, 2.942), (0.09427, -3.374, 2.762), (0.09427, -3.468, 2.878), (0.1021, -3.407, 2.722), (0.1021, -3.502, 2.838), (0.09427, -3.441, 2.682), (0.09427, -3.535, 2.798), (0.07199, -3.469, 2.648), (0.07199, -3.586, 2.789), (0.03864, -3.488, 2.625), (0.03864, -3.605, 2.766), (-0.0006944, -3.495, 2.617), (-0.0006944, -3.612, 2.758), (-0.04003, -3.488, 2.625), (-0.04003, -3.605, 2.766), (-0.07338, -3.469, 2.648), (-0.07338, -3.586, 2.789), (-0.09566, -3.441, 2.682), (-0.09566, -3.535, 2.798), (-0.1035, -3.407, 2.722), (-0.1035, -3.502, 2.838), (-0.09566, -3.374, 2.762), (-0.09566, -3.468, 2.878), (-0.07338, -3.345, 2.795), (-0.07522, -3.417, 2.942), (-0.04003, -3.326, 2.818), (-0.04188, -3.398, 2.965), (-0.002273, -3.478, 3.043), (0.02875, -3.484, 3.037), (0.05506, -3.499, 3.019), (0.07409, -3.539, 2.968), (0.08026, -3.566, 2.937), (0.07409, -3.592, 2.905), (0.05651, -3.633, 2.898), (0.03021, -3.648, 2.88), (-0.0008162, -3.653, 2.874), (-0.03184, -3.648, 2.88), (-0.05815, -3.633, 2.898), (-0.07572, -3.592, 2.905), (-0.08189, -3.566, 2.937), (-0.07572, -3.539, 2.968), (-0.0596, -3.499, 3.019), (-0.0333, -3.484, 3.037), (-0.001936, -3.55, 3.074), (0.01866, -3.554, 3.07), (0.03612, -3.565, 3.061), (0.04875, -3.596, 3.032), (0.05285, -3.616, 3.015), (0.04875, -3.637, 2.998), (0.03709, -3.664, 2.998), (0.01963, -3.675, 2.988), (-0.0009693, -3.679, 2.985), (-0.02156, -3.675, 2.988), (-0.03902, -3.664, 2.998), (-0.05069, -3.637, 2.998), (-0.05479, -3.616, 3.015), (-0.05069, -3.596, 3.032), (-0.03999, -3.565, 3.061), (-0.02253, -3.554, 3.07), (-0.001595, -3.617, 3.117), (0.008418, -3.619, 3.115), (0.01691, -3.625, 3.112), (0.02305, -3.642, 3.1), (0.02504, -3.652, 3.093), (0.02305, -3.663, 3.086), (0.01738, -3.676, 3.088), (0.008889, -3.682, 3.084), (-0.001125, -3.684, 3.083), (-0.01114, -3.682, 3.084), (-0.01963, -3.676, 3.088), (-0.0253, -3.663, 3.086), (-0.02729, -3.652, 3.093), (-0.0253, -3.642, 3.1), (-0.0201, -3.625, 3.112), (-0.01161, -3.619, 3.115), (-0.001337, -3.67, 3.169), (0.0007021, -3.67, 3.168), (0.002431, -3.672, 3.168), (0.003682, -3.675, 3.165), (0.004087, -3.677, 3.164), (0.003682, -3.679, 3.162), (0.002527, -3.682, 3.163), (0.0007979, -3.683, 3.162), (-0.001241, -3.684, 3.162), (-0.003281, -3.683, 3.162), (-0.005009, -3.682, 3.163), (-0.006165, -3.679, 3.162), (-0.00657, -3.677, 3.164), (-0.006165, -3.675, 3.165), (-0.005105, -3.672, 3.168), (-0.003376, -3.67, 3.168)], [], [(200, 202, 3, 1), (202, 203, 5, 3), (203, 204, 7, 5), (204, 205, 9, 7), (205, 206, 11, 9), (206, 207, 13, 11), (207, 208, 15, 13), (208, 209, 17, 15), (209, 210, 19, 17), (210, 211, 21, 19), (211, 212, 23, 21), (212, 213, 25, 23), (213, 214, 27, 25), (214, 215, 29, 27), (215, 216, 31, 29), (33, 32, 478, 476), (35, 34, 496, 494), (37, 36, 467, 469), (39, 38, 485, 487), (41, 40, 470, 468), (43, 42, 488, 486), (45, 44, 477, 479), (32, 46, 480, 478), (47, 37, 469, 471), (48, 39, 487, 489), (40, 49, 472, 470), (42, 50, 490, 488), (51, 45, 479, 481), (46, 52, 482, 480), (53, 47, 471, 473), (54, 48, 489, 491), (49, 55, 474, 472), (50, 56, 492, 490), (57, 51, 481, 483), (36, 58, 465, 467), (52, 59, 484, 482), (60, 53, 473, 475), (61, 54, 491, 493), (184, 200, 241, 247), (55, 33, 476, 474), (56, 35, 494, 492), (62, 41, 468, 466), (38, 57, 483, 485), (216, 199, 217, 219), (59, 43, 486, 484), (44, 60, 475, 477), (63, 61, 493, 495), (350, 334, 61, 63), (341, 333, 60, 44), (348, 325, 43, 59), (393, 216, 219, 395), (338, 332, 57, 38), (339, 40, 68, 351), (322, 35, 115, 368), (346, 321, 33, 55), (62, 466, 758, 244), (334, 331, 54, 61), (333, 330, 53, 60), (345, 348, 59, 52), (337, 347, 58, 36), (332, 329, 51, 57), (27, 29, 114, 113), (343, 346, 55, 49), (331, 328, 48, 54), (330, 327, 47, 53), (342, 345, 52, 46), (329, 326, 45, 51), (340, 344, 50, 42), (339, 343, 49, 40), (328, 324, 39, 48), (327, 323, 37, 47), (335, 342, 46, 32), (326, 341, 44, 45), (325, 340, 42, 43), (1, 3, 65, 64), (324, 338, 38, 39), (323, 337, 36, 37), (322, 336, 34, 35), (321, 335, 32, 33), (68, 67, 73, 74), (65, 66, 72, 71), (349, 1, 64, 352), (40, 41, 67, 68), (41, 62, 69, 67), (3, 5, 66, 65), (73, 75, 81, 79), (70, 71, 77, 76), (352, 64, 70, 354), (64, 65, 71, 70), (67, 69, 75, 73), (351, 68, 74, 353), (356, 76, 82, 358), (80, 79, 85, 86), (353, 74, 80, 355), (71, 72, 78, 77), (74, 73, 79, 80), (354, 70, 76, 356), (357, 86, 92, 359), (85, 87, 93, 91), (76, 77, 83, 82), (79, 81, 87, 85), (355, 80, 86, 357), (77, 78, 84, 83), (360, 88, 94, 362), (92, 91, 97, 98), (83, 84, 90, 89), (86, 85, 91, 92), (358, 82, 88, 360), (82, 83, 89, 88), (361, 98, 104, 363), (97, 99, 105, 103), (88, 89, 95, 94), (91, 93, 99, 97), (359, 92, 98, 361), (89, 90, 96, 95), (364, 100, 106, 367), (104, 103, 109, 110), (95, 96, 102, 101), (98, 97, 103, 104), (362, 94, 100, 364), (94, 95, 101, 100), (367, 365, 109, 111), (365, 366, 110, 109), (100, 101, 107, 106), (103, 105, 111, 109), (363, 104, 110, 366), (101, 102, 108, 107), (112, 113, 119, 118), (368, 115, 121, 370), (56, 50, 116, 117), (344, 25, 112, 369), (35, 56, 117, 115), (25, 27, 113, 112), (119, 120, 126, 125), (371, 118, 124, 373), (115, 117, 123, 121), (369, 112, 118, 371), (113, 114, 120, 119), (117, 116, 122, 123), (124, 125, 131, 130), (372, 127, 133, 374), (123, 122, 128, 129), (370, 121, 127, 372), (118, 119, 125, 124), (121, 123, 129, 127), (135, 134, 140, 141), (131, 132, 138, 137), (127, 129, 135, 133), (373, 124, 130, 375), (125, 126, 132, 131), (129, 128, 134, 135), (139, 141, 147, 145), (136, 137, 143, 142), (374, 133, 139, 376), (130, 131, 137, 136), (133, 135, 141, 139), (375, 130, 136, 377), (378, 145, 151, 380), (147, 146, 152, 153), (377, 136, 142, 379), (137, 138, 144, 143), (141, 140, 146, 147), (376, 139, 145, 378), (381, 148, 154, 383), (151, 153, 159, 157), (142, 143, 149, 148), (145, 147, 153, 151), (379, 142, 148, 381), (143, 144, 150, 149), (382, 157, 163, 384), (159, 158, 164, 165), (149, 150, 156, 155), (153, 152, 158, 159), (380, 151, 157, 382), (148, 149, 155, 154), (385, 160, 166, 387), (163, 165, 171, 169), (154, 155, 161, 160), (157, 159, 165, 163), (383, 154, 160, 385), (155, 156, 162, 161), (386, 169, 175, 388), (171, 170, 176, 177), (161, 162, 168, 167), (165, 164, 170, 171), (384, 163, 169, 386), (160, 161, 167, 166), (389, 172, 178, 391), (175, 177, 183, 181), (166, 167, 173, 172), (169, 171, 177, 175), (387, 166, 172, 389), (167, 168, 174, 173), (392, 390, 181, 183), (391, 392, 183, 182), (173, 174, 180, 179), (177, 176, 182, 183), (388, 175, 181, 390), (172, 173, 179, 178), (0, 184, 247, 245), (63, 495, 717, 718), (713, 201, 721, 720), (28, 30, 199, 198), (26, 28, 198, 197), (24, 26, 197, 196), (22, 24, 196, 195), (20, 22, 195, 194), (18, 20, 194, 193), (16, 18, 193, 192), (14, 16, 192, 191), (12, 14, 191, 190), (10, 12, 190, 189), (8, 10, 189, 188), (6, 8, 188, 187), (4, 6, 187, 186), (2, 4, 186, 185), (0, 2, 185, 184), (34, 201, 713, 496), (336, 393, 201, 34), (465, 58, 243, 760), (198, 199, 216, 215), (197, 198, 215, 214), (196, 197, 214, 213), (195, 196, 213, 212), (194, 195, 212, 211), (193, 194, 211, 210), (192, 193, 210, 209), (191, 192, 209, 208), (190, 191, 208, 207), (189, 190, 207, 206), (188, 189, 206, 205), (187, 188, 205, 204), (186, 187, 204, 203), (185, 186, 203, 202), (184, 185, 202, 200), (395, 219, 223, 397), (718, 717, 725, 222), (219, 217, 220, 223), (720, 721, 225, 728), (350, 63, 718, 394), (199, 30, 218, 217), (728, 225, 231, 737), (396, 222, 228, 398), (217, 218, 221, 220), (394, 718, 222, 396), (398, 228, 233, 400), (226, 227, 232, 224), (399, 229, 234, 401), (223, 220, 226, 229), (222, 725, 734, 228), (397, 223, 229, 399), (220, 221, 227, 226), (224, 232, 236, 230), (401, 234, 238, 404), (233, 742, 749, 237), (234, 224, 230, 238), (737, 231, 235, 745), (229, 226, 224, 234), (228, 734, 742, 233), (239, 237, 749, 748), (403, 402, 237, 239), (404, 403, 239, 240), (240, 239, 748, 752), (400, 233, 237, 402), (745, 235, 240, 752), (406, 244, 252, 408), (405, 245, 253, 407), (245, 247, 255, 253), (241, 242, 250, 249), (347, 0, 245, 405), (200, 1, 242, 241), (349, 62, 244, 406), (772, 251, 257, 782), (255, 249, 248, 261), (408, 252, 258, 410), (407, 253, 259, 409), (247, 241, 249, 255), (760, 243, 251, 772), (244, 758, 770, 252), (782, 257, 263, 792), (261, 248, 256, 266), (410, 258, 264, 412), (252, 770, 780, 258), (249, 250, 246, 248), (253, 255, 261, 259), (264, 790, 798, 268), (792, 263, 267, 800), (266, 256, 262, 271), (412, 264, 268, 414), (258, 780, 790, 264), (248, 246, 254, 256), (259, 261, 266, 265), (409, 259, 265, 411), (262, 260, 274, 273), (268, 798, 810, 276), (800, 267, 275, 812), (271, 262, 273, 278), (414, 268, 276, 416), (256, 254, 260, 262), (265, 266, 271, 269), (411, 265, 269, 413), (415, 277, 281, 417), (277, 278, 282, 281), (273, 274, 270, 272), (276, 810, 818, 280), (812, 275, 279, 820), (269, 271, 278, 277), (413, 269, 277, 415), (417, 281, 287, 419), (281, 282, 289, 287), (272, 270, 284, 283), (280, 818, 828, 286), (416, 276, 280, 418), (278, 273, 272, 282), (419, 287, 295, 421), (287, 289, 297, 295), (283, 284, 292, 291), (286, 828, 840, 294), (418, 280, 286, 420), (282, 272, 283, 289), (820, 279, 285, 830), (422, 294, 300, 424), (421, 295, 301, 423), (295, 297, 303, 301), (291, 292, 288, 290), (420, 286, 294, 422), (289, 283, 291, 297), (830, 285, 293, 842), (303, 290, 298, 308), (424, 300, 306, 426), (423, 301, 307, 425), (301, 303, 308, 307), (297, 291, 290, 303), (842, 293, 299, 852), (294, 840, 850, 300), (862, 305, 309, 870), (308, 298, 304, 312), (426, 306, 310, 428), (425, 307, 311, 427), (852, 299, 305, 862), (300, 850, 860, 306), (290, 288, 296, 298), (870, 309, 315, 880), (312, 304, 313, 319), (428, 310, 316, 430), (306, 860, 868, 310), (298, 296, 302, 304), (307, 308, 312, 311), (320, 316, 878, 877), (432, 430, 316, 320), (429, 431, 318, 315), (315, 318, 885, 880), (431, 432, 320, 318), (318, 320, 877, 885), (310, 868, 878, 316), (304, 302, 314, 313), (311, 312, 319, 317), (427, 311, 317, 429), (309, 427, 429, 315), (319, 313, 432, 431), (317, 319, 431, 429), (313, 314, 430, 432), (302, 428, 430, 314), (305, 425, 427, 309), (296, 426, 428, 302), (299, 423, 425, 305), (288, 424, 426, 296), (284, 420, 422, 292), (293, 421, 423, 299), (292, 422, 424, 288), (270, 418, 420, 284), (285, 419, 421, 293), (274, 416, 418, 270), (279, 417, 419, 285), (267, 413, 415, 275), (275, 415, 417, 279), (263, 411, 413, 267), (260, 414, 416, 274), (257, 409, 411, 263), (254, 412, 414, 260), (246, 410, 412, 254), (251, 407, 409, 257), (250, 408, 410, 246), (1, 349, 406, 242), (58, 347, 405, 243), (243, 405, 407, 251), (242, 406, 408, 250), (232, 400, 402, 236), (238, 230, 403, 404), (230, 236, 402, 403), (235, 401, 404, 240), (225, 397, 399, 231), (231, 399, 401, 235), (227, 398, 400, 232), (218, 394, 396, 221), (221, 396, 398, 227), (30, 350, 394, 218), (721, 395, 397, 225), (31, 216, 393, 336), (174, 388, 390, 180), (178, 179, 392, 391), (179, 180, 390, 392), (170, 387, 389, 176), (176, 389, 391, 182), (162, 384, 386, 168), (168, 386, 388, 174), (158, 383, 385, 164), (164, 385, 387, 170), (150, 380, 382, 156), (156, 382, 384, 162), (146, 379, 381, 152), (152, 381, 383, 158), (138, 376, 378, 144), (140, 377, 379, 146), (144, 378, 380, 150), (134, 375, 377, 140), (132, 374, 376, 138), (128, 373, 375, 134), (120, 370, 372, 126), (126, 372, 374, 132), (116, 369, 371, 122), (122, 371, 373, 128), (50, 344, 369, 116), (114, 368, 370, 120), (102, 363, 366, 108), (107, 108, 366, 365), (106, 107, 365, 367), (99, 362, 364, 105), (105, 364, 367, 111), (90, 359, 361, 96), (96, 361, 363, 102), (87, 358, 360, 93), (93, 360, 362, 99), (78, 355, 357, 84), (84, 357, 359, 90), (75, 354, 356, 81), (72, 353, 355, 78), (81, 356, 358, 87), (66, 351, 353, 72), (69, 352, 354, 75), (62, 349, 352, 69), (11, 13, 335, 321), (29, 31, 336, 322), (4, 2, 337, 323), (22, 20, 338, 324), (21, 23, 340, 325), (14, 12, 341, 326), (13, 15, 342, 335), (6, 4, 323, 327), (24, 22, 324, 328), (5, 7, 343, 339), (23, 25, 344, 340), (16, 14, 326, 329), (15, 17, 345, 342), (8, 6, 327, 330), (26, 24, 328, 331), (7, 9, 346, 343), (18, 16, 329, 332), (2, 0, 347, 337), (17, 19, 348, 345), (10, 8, 330, 333), (28, 26, 331, 334), (9, 11, 321, 346), (29, 322, 368, 114), (5, 339, 351, 66), (20, 18, 332, 338), (201, 393, 395, 721), (19, 21, 325, 348), (12, 10, 333, 341), (30, 28, 334, 350), (681, 434, 436, 684), (684, 436, 438, 685), (685, 438, 440, 686), (686, 440, 442, 687), (687, 442, 444, 688), (688, 444, 446, 689), (689, 446, 448, 690), (690, 448, 450, 691), (691, 450, 452, 692), (692, 452, 454, 693), (693, 454, 456, 694), (694, 456, 458, 695), (695, 458, 460, 696), (696, 460, 462, 697), (697, 462, 464, 698), (682, 699, 468, 466), (699, 700, 470, 468), (700, 701, 472, 470), (701, 702, 474, 472), (702, 703, 476, 474), (703, 704, 478, 476), (704, 705, 480, 478), (705, 706, 482, 480), (706, 707, 484, 482), (707, 708, 486, 484), (708, 709, 488, 486), (709, 710, 490, 488), (710, 711, 492, 490), (711, 712, 494, 492), (712, 713, 496, 494), (498, 476, 478, 497), (500, 494, 496, 499), (502, 469, 467, 501), (504, 487, 485, 503), (506, 468, 470, 505), (508, 486, 488, 507), (510, 479, 477, 509), (497, 478, 480, 511), (512, 471, 469, 502), (513, 489, 487, 504), (505, 470, 472, 514), (507, 488, 490, 515), (516, 481, 479, 510), (511, 480, 482, 517), (518, 473, 471, 512), (519, 491, 489, 513), (514, 472, 474, 520), (515, 490, 492, 521), (522, 483, 481, 516), (501, 467, 465, 523), (517, 482, 484, 524), (525, 475, 473, 518), (526, 493, 491, 519), (649, 764, 755, 681), (520, 474, 476, 498), (521, 492, 494, 500), (527, 466, 468, 506), (503, 485, 483, 522), (698, 719, 714, 664), (524, 484, 486, 508), (509, 477, 475, 525), (528, 495, 493, 526), (916, 528, 526, 900), (907, 509, 525, 899), (914, 524, 508, 891), (959, 961, 719, 698), (904, 503, 522, 898), (905, 917, 533, 505), (888, 934, 580, 500), (912, 520, 498, 887), (527, 761, 758, 466), (900, 526, 519, 897), (899, 525, 518, 896), (911, 517, 524, 914), (903, 501, 523, 913), (898, 522, 516, 895), (460, 578, 579, 462), (909, 514, 520, 912), (897, 519, 513, 894), (896, 518, 512, 893), (908, 511, 517, 911), (895, 516, 510, 892), (906, 507, 515, 910), (905, 505, 514, 909), (894, 513, 504, 890), (893, 512, 502, 889), (901, 497, 511, 908), (892, 510, 509, 907), (891, 508, 507, 906), (434, 529, 530, 436), (890, 504, 503, 904), (889, 502, 501, 903), (888, 500, 499, 902), (887, 498, 497, 901), (533, 539, 538, 532), (530, 536, 537, 531), (915, 918, 529, 434), (505, 533, 532, 506), (506, 532, 534, 527), (436, 530, 531, 438), (538, 544, 546, 540), (535, 541, 542, 536), (918, 920, 535, 529), (529, 535, 536, 530), (532, 538, 540, 534), (917, 919, 539, 533), (922, 924, 547, 541), (545, 551, 550, 544), (919, 921, 545, 539), (536, 542, 543, 537), (539, 545, 544, 538), (920, 922, 541, 535), (923, 925, 557, 551), (550, 556, 558, 552), (541, 547, 548, 542), (544, 550, 552, 546), (921, 923, 551, 545), (542, 548, 549, 543), (926, 928, 559, 553), (557, 563, 562, 556), (548, 554, 555, 549), (551, 557, 556, 550), (924, 926, 553, 547), (547, 553, 554, 548), (927, 929, 569, 563), (562, 568, 570, 564), (553, 559, 560, 554), (556, 562, 564, 558), (925, 927, 563, 557), (554, 560, 561, 555), (930, 933, 571, 565), (569, 575, 574, 568), (560, 566, 567, 561), (563, 569, 568, 562), (928, 930, 565, 559), (559, 565, 566, 560), (933, 576, 574, 931), (931, 574, 575, 932), (565, 571, 572, 566), (568, 574, 576, 570), (929, 932, 575, 569), (566, 572, 573, 567), (577, 583, 584, 578), (934, 936, 586, 580), (521, 582, 581, 515), (910, 935, 577, 458), (500, 580, 582, 521), (458, 577, 578, 460), (584, 590, 591, 585), (937, 939, 589, 583), (580, 586, 588, 582), (935, 937, 583, 577), (578, 584, 585, 579), (582, 588, 587, 581), (589, 595, 596, 590), (938, 940, 598, 592), (588, 594, 593, 587), (936, 938, 592, 586), (583, 589, 590, 584), (586, 592, 594, 588), (600, 606, 605, 599), (596, 602, 603, 597), (592, 598, 600, 594), (939, 941, 595, 589), (590, 596, 597, 591), (594, 600, 599, 593), (604, 610, 612, 606), (601, 607, 608, 602), (940, 942, 604, 598), (595, 601, 602, 596), (598, 604, 606, 600), (941, 943, 601, 595), (944, 946, 616, 610), (612, 618, 617, 611), (943, 945, 607, 601), (602, 608, 609, 603), (606, 612, 611, 605), (942, 944, 610, 604), (947, 949, 619, 613), (616, 622, 624, 618), (607, 613, 614, 608), (610, 616, 618, 612), (945, 947, 613, 607), (608, 614, 615, 609), (948, 950, 628, 622), (624, 630, 629, 623), (614, 620, 621, 615), (618, 624, 623, 617), (946, 948, 622, 616), (613, 619, 620, 614), (951, 953, 631, 625), (628, 634, 636, 630), (619, 625, 626, 620), (622, 628, 630, 624), (949, 951, 625, 619), (620, 626, 627, 621), (952, 954, 640, 634), (636, 642, 641, 635), (626, 632, 633, 627), (630, 636, 635, 629), (950, 952, 634, 628), (625, 631, 632, 626), (955, 957, 643, 637), (640, 646, 648, 642), (631, 637, 638, 632), (634, 640, 642, 636), (953, 955, 637, 631), (632, 638, 639, 633), (958, 648, 646, 956), (957, 647, 648, 958), (638, 644, 645, 639), (642, 648, 647, 641), (954, 956, 646, 640), (637, 643, 644, 638), (433, 762, 764, 649), (528, 718, 717, 495), (713, 720, 721, 683), (466, 758, 757, 682), (493, 495, 680, 679), (491, 493, 679, 678), (489, 491, 678, 677), (487, 489, 677, 676), (485, 487, 676, 675), (483, 485, 675, 674), (481, 483, 674, 673), (479, 481, 673, 672), (477, 479, 672, 671), (475, 477, 671, 670), (473, 475, 670, 669), (471, 473, 669, 668), (469, 471, 668, 667), (467, 469, 667, 666), (465, 467, 666, 665), (461, 663, 664, 463), (459, 662, 663, 461), (457, 661, 662, 459), (455, 660, 661, 457), (453, 659, 660, 455), (451, 658, 659, 453), (449, 657, 658, 451), (447, 656, 657, 449), (445, 655, 656, 447), (443, 654, 655, 445), (441, 653, 654, 443), (439, 652, 653, 441), (437, 651, 652, 439), (435, 650, 651, 437), (433, 649, 650, 435), (499, 496, 713, 683), (902, 499, 683, 959), (465, 760, 759, 523), (665, 765, 760, 465), (679, 680, 713, 712), (678, 679, 712, 711), (677, 678, 711, 710), (676, 677, 710, 709), (675, 676, 709, 708), (674, 675, 708, 707), (673, 674, 707, 706), (672, 673, 706, 705), (671, 672, 705, 704), (670, 671, 704, 703), (669, 670, 703, 702), (668, 669, 702, 701), (667, 668, 701, 700), (666, 667, 700, 699), (665, 666, 699, 682), (663, 697, 698, 664), (662, 696, 697, 663), (661, 695, 696, 662), (660, 694, 695, 661), (659, 693, 694, 660), (658, 692, 693, 659), (657, 691, 692, 658), (656, 690, 691, 657), (655, 689, 690, 656), (654, 688, 689, 655), (653, 687, 688, 654), (652, 686, 687, 653), (651, 685, 686, 652), (650, 684, 685, 651), (649, 681, 684, 650), (961, 963, 727, 719), (718, 726, 725, 717), (719, 727, 722, 714), (720, 728, 730, 721), (495, 717, 716, 680), (916, 960, 718, 528), (664, 714, 715, 463), (680, 716, 720, 713), (728, 737, 739, 730), (725, 734, 733, 724), (962, 964, 735, 726), (724, 733, 737, 728), (714, 722, 723, 715), (716, 724, 728, 720), (960, 962, 726, 718), (717, 725, 724, 716), (964, 966, 743, 735), (733, 741, 745, 737), (731, 729, 740, 732), (965, 967, 744, 736), (727, 736, 731, 722), (726, 735, 734, 725), (963, 965, 736, 727), (722, 731, 732, 723), (729, 738, 747, 740), (967, 970, 751, 744), (743, 750, 749, 742), (744, 751, 738, 729), (734, 742, 741, 733), (737, 745, 746, 739), (736, 744, 729, 731), (735, 743, 742, 734), (753, 748, 749, 750), (969, 753, 750, 968), (970, 754, 753, 969), (754, 752, 748, 753), (741, 748, 752, 745), (966, 968, 750, 743), (742, 749, 748, 741), (745, 752, 754, 746), (972, 974, 773, 761), (765, 777, 772, 760), (758, 770, 769, 757), (971, 973, 774, 762), (762, 774, 776, 764), (755, 767, 768, 756), (913, 971, 762, 433), (682, 757, 765, 665), (681, 755, 756, 434), (915, 972, 761, 527), (772, 782, 781, 771), (776, 786, 766, 767), (974, 976, 783, 773), (777, 787, 782, 772), (770, 780, 779, 769), (973, 975, 784, 774), (764, 776, 767, 755), (760, 772, 771, 759), (757, 769, 777, 765), (761, 773, 770, 758), (779, 789, 796, 787), (782, 792, 791, 781), (786, 795, 778, 766), (976, 978, 793, 783), (787, 796, 792, 782), (780, 790, 789, 779), (769, 779, 787, 777), (773, 783, 780, 770), (767, 766, 763, 768), (774, 784, 786, 776), (793, 801, 798, 790), (789, 797, 805, 796), (792, 800, 799, 791), (795, 804, 788, 778), (978, 980, 801, 793), (796, 805, 800, 792), (783, 793, 790, 780), (766, 778, 775, 763), (784, 794, 795, 786), (975, 977, 794, 784), (788, 807, 808, 785), (801, 813, 810, 798), (797, 809, 816, 805), (800, 812, 811, 799), (804, 815, 807, 788), (980, 982, 813, 801), (778, 788, 785, 775), (794, 802, 804, 795), (977, 979, 802, 794), (790, 798, 797, 789), (981, 983, 822, 814), (814, 822, 823, 815), (807, 806, 803, 808), (813, 821, 818, 810), (809, 817, 824, 816), (812, 820, 819, 811), (802, 814, 815, 804), (979, 981, 814, 802), (798, 810, 809, 797), (805, 816, 812, 800), (818, 828, 827, 817), (983, 985, 832, 822), (822, 832, 834, 823), (806, 825, 826, 803), (821, 831, 828, 818), (817, 827, 835, 824), (810, 818, 817, 809), (816, 824, 820, 812), (982, 984, 821, 813), (815, 823, 806, 807), (828, 840, 839, 827), (985, 987, 844, 832), (832, 844, 846, 834), (825, 837, 838, 826), (831, 843, 840, 828), (827, 839, 847, 835), (824, 835, 830, 820), (984, 986, 831, 821), (823, 834, 825, 806), (820, 830, 829, 819), (988, 990, 853, 843), (847, 857, 852, 842), (840, 850, 849, 839), (987, 989, 854, 844), (844, 854, 856, 846), (837, 836, 833, 838), (835, 847, 842, 830), (986, 988, 843, 831), (834, 846, 837, 825), (830, 842, 841, 829), (856, 865, 848, 836), (990, 992, 863, 853), (857, 866, 862, 852), (850, 860, 859, 849), (989, 991, 864, 854), (854, 864, 865, 856), (846, 856, 836, 837), (842, 852, 851, 841), (839, 849, 857, 847), (843, 853, 850, 840), (862, 870, 869, 861), (865, 873, 858, 848), (992, 994, 871, 863), (866, 874, 870, 862), (860, 868, 867, 859), (991, 993, 872, 864), (852, 862, 861, 851), (849, 859, 866, 857), (853, 863, 860, 850), (836, 848, 845, 833), (867, 877, 885, 874), (870, 880, 879, 869), (873, 884, 875, 858), (994, 996, 881, 871), (874, 885, 880, 870), (868, 878, 877, 867), (859, 867, 874, 866), (863, 871, 868, 860), (848, 858, 855, 845), (864, 872, 873, 865), (886, 877, 878, 881), (998, 886, 881, 996), (995, 879, 883, 997), (879, 880, 885, 883), (997, 883, 886, 998), (883, 885, 877, 886), (871, 881, 878, 868), (858, 875, 876, 855), (872, 882, 884, 873), (993, 995, 882, 872), (869, 879, 995, 993), (884, 997, 998, 875), (882, 995, 997, 884), (875, 998, 996, 876), (855, 876, 996, 994), (861, 869, 993, 991), (845, 855, 994, 992), (851, 861, 991, 989), (833, 845, 992, 990), (826, 838, 988, 986), (841, 851, 989, 987), (838, 833, 990, 988), (803, 826, 986, 984), (829, 841, 987, 985), (808, 803, 984, 982), (819, 829, 985, 983), (799, 811, 981, 979), (811, 819, 983, 981), (791, 799, 979, 977), (785, 808, 982, 980), (781, 791, 977, 975), (775, 785, 980, 978), (763, 775, 978, 976), (771, 781, 975, 973), (768, 763, 976, 974), (434, 756, 972, 915), (523, 759, 971, 913), (759, 771, 973, 971), (756, 768, 974, 972), (740, 747, 968, 966), (751, 970, 969, 738), (738, 969, 968, 747), (746, 754, 970, 967), (730, 739, 965, 963), (739, 746, 967, 965), (732, 740, 966, 964), (715, 723, 962, 960), (723, 732, 964, 962), (463, 715, 960, 916), (721, 730, 963, 961), (464, 902, 959, 698), (639, 645, 956, 954), (643, 957, 958, 644), (644, 958, 956, 645), (635, 641, 955, 953), (641, 647, 957, 955), (627, 633, 952, 950), (633, 639, 954, 952), (623, 629, 951, 949), (629, 635, 953, 951), (615, 621, 948, 946), (621, 627, 950, 948), (611, 617, 947, 945), (617, 623, 949, 947), (603, 609, 944, 942), (605, 611, 945, 943), (609, 615, 946, 944), (599, 605, 943, 941), (597, 603, 942, 940), (593, 599, 941, 939), (585, 591, 938, 936), (591, 597, 940, 938), (581, 587, 937, 935), (587, 593, 939, 937), (515, 581, 935, 910), (579, 585, 936, 934), (567, 573, 932, 929), (572, 931, 932, 573), (571, 933, 931, 572), (564, 570, 930, 928), (570, 576, 933, 930), (555, 561, 927, 925), (561, 567, 929, 927), (552, 558, 926, 924), (558, 564, 928, 926), (543, 549, 923, 921), (549, 555, 925, 923), (540, 546, 922, 920), (537, 543, 921, 919), (546, 552, 924, 922), (531, 537, 919, 917), (534, 540, 920, 918), (527, 534, 918, 915), (444, 887, 901, 446), (462, 888, 902, 464), (437, 889, 903, 435), (455, 890, 904, 453), (454, 891, 906, 456), (447, 892, 907, 445), (446, 901, 908, 448), (439, 893, 889, 437), (457, 894, 890, 455), (438, 905, 909, 440), (456, 906, 910, 458), (449, 895, 892, 447), (448, 908, 911, 450), (441, 896, 893, 439), (459, 897, 894, 457), (440, 909, 912, 442), (451, 898, 895, 449), (435, 903, 913, 433), (450, 911, 914, 452), (443, 899, 896, 441), (461, 900, 897, 459), (442, 912, 887, 444), (462, 579, 934, 888), (438, 531, 917, 905), (453, 904, 898, 451), (683, 721, 961, 959), (452, 914, 891, 454), (445, 907, 899, 443), (463, 916, 900, 461), (999, 1000, 1002, 1001), (1001, 1002, 1004, 1003), (1003, 1004, 1006, 1005), (1005, 1006, 1008, 1007), (1007, 1008, 1010, 1009), (1009, 1010, 1012, 1011), (1011, 1012, 1014, 1013), (1013, 1014, 1016, 1015), (1015, 1016, 1018, 1017), (1017, 1018, 1020, 1019), (1019, 1020, 1022, 1021), (1021, 1022, 1024, 1023), (1023, 1024, 1026, 1025), (1025, 1026, 1028, 1027), (1027, 1028, 1030, 1029), (1029, 1030, 1032, 1031), (1002, 1000, 1034, 1032, 1030, 1028, 1026, 1024, 1022, 1020, 1018, 1016, 1014, 1012, 1010, 1008, 1006, 1004), (1031, 1032, 1034, 1033), (1033, 1034, 1000, 999), (999, 1001, 1003, 1005, 1007, 1009, 1011, 1013, 1015, 1017, 1019, 1021, 1023, 1025, 1027, 1029, 1031, 1033), (1035, 1037, 1038, 1036), (1037, 1039, 1040, 1038), (1039, 1041, 1042, 1040), (1041, 1043, 1044, 1042), (1043, 1045, 1046, 1044), (1045, 1047, 1048, 1046), (1047, 1049, 1050, 1048), (1049, 1051, 1052, 1050), (1051, 1053, 1054, 1052), (1053, 1055, 1056, 1054), (1055, 1057, 1058, 1056), (1057, 1059, 1060, 1058), (1059, 1061, 1062, 1060), (1061, 1063, 1064, 1062), (1063, 1065, 1066, 1064), (1065, 1067, 1068, 1066), (1038, 1040, 1042, 1044, 1046, 1048, 1050, 1052, 1054, 1056, 1058, 1060, 1062, 1064, 1066, 1068, 1070, 1036), (1067, 1069, 1070, 1068), (1069, 1035, 1036, 1070), (1035, 1069, 1067, 1065, 1063, 1061, 1059, 1057, 1055, 1053, 1051, 1049, 1047, 1045, 1043, 1041, 1039, 1037), (1071, 1072, 1074, 1073), (1073, 1074, 1076, 1075), (1075, 1076, 1078, 1077), (1077, 1078, 1080, 1079), (1079, 1080, 1082, 1081), (1081, 1082, 1084, 1083), (1083, 1084, 1086, 1085), (1085, 1086, 1088, 1087), (1087, 1088, 1090, 1089), (1089, 1090, 1092, 1091), (1091, 1092, 1094, 1093), (1093, 1094, 1096, 1095), (1095, 1096, 1098, 1097), (1097, 1098, 1100, 1099), (1080, 1078, 1106, 1107), (1099, 1100, 1102, 1101), (1101, 1102, 1072, 1071), (1071, 1073, 1075, 1077, 1079, 1081, 1083, 1085, 1087, 1089, 1091, 1093, 1095, 1097, 1099, 1101), (1104, 1103, 1119, 1120), (1090, 1088, 1111, 1112), (1100, 1098, 1116, 1117), (1076, 1074, 1104, 1105), (1086, 1084, 1109, 1110), (1096, 1094, 1114, 1115), (1082, 1080, 1107, 1108), (1092, 1090, 1112, 1113), (1102, 1100, 1117, 1118), (1078, 1076, 1105, 1106), (1088, 1086, 1110, 1111), (1074, 1072, 1103, 1104), (1098, 1096, 1115, 1116), (1084, 1082, 1108, 1109), (1094, 1092, 1113, 1114), (1072, 1102, 1118, 1103), (1125, 1124, 1140, 1141), (1103, 1118, 1134, 1119), (1112, 1111, 1127, 1128), (1105, 1104, 1120, 1121), (1113, 1112, 1128, 1129), (1106, 1105, 1121, 1122), (1114, 1113, 1129, 1130), (1107, 1106, 1122, 1123), (1115, 1114, 1130, 1131), (1108, 1107, 1123, 1124), (1116, 1115, 1131, 1132), (1109, 1108, 1124, 1125), (1117, 1116, 1132, 1133), (1110, 1109, 1125, 1126), (1118, 1117, 1133, 1134), (1111, 1110, 1126, 1127), (1146, 1145, 1161, 1162), (1133, 1132, 1148, 1149), (1126, 1125, 1141, 1142), (1134, 1133, 1149, 1150), (1127, 1126, 1142, 1143), (1120, 1119, 1135, 1136), (1119, 1134, 1150, 1135), (1128, 1127, 1143, 1144), (1121, 1120, 1136, 1137), (1129, 1128, 1144, 1145), (1122, 1121, 1137, 1138), (1130, 1129, 1145, 1146), (1123, 1122, 1138, 1139), (1131, 1130, 1146, 1147), (1124, 1123, 1139, 1140), (1132, 1131, 1147, 1148), (1152, 1151, 1166, 1165, 1164, 1163, 1162, 1161, 1160, 1159, 1158, 1157, 1156, 1155, 1154, 1153), (1139, 1138, 1154, 1155), (1147, 1146, 1162, 1163), (1140, 1139, 1155, 1156), (1148, 1147, 1163, 1164), (1141, 1140, 1156, 1157), (1149, 1148, 1164, 1165), (1142, 1141, 1157, 1158), (1150, 1149, 1165, 1166), (1143, 1142, 1158, 1159), (1136, 1135, 1151, 1152), (1135, 1150, 1166, 1151), (1144, 1143, 1159, 1160), (1137, 1136, 1152, 1153), (1145, 1144, 1160, 1161), (1138, 1137, 1153, 1154), (1167, 1168, 1170, 1169), (1169, 1170, 1172, 1171), (1171, 1172, 1174, 1173), (1173, 1174, 1176, 1175), (1175, 1176, 1178, 1177), (1177, 1178, 1180, 1179), (1179, 1180, 1182, 1181), (1181, 1182, 1184, 1183), (1183, 1184, 1186, 1185), (1185, 1186, 1188, 1187), (1187, 1188, 1190, 1189), (1189, 1190, 1192, 1191), (1191, 1192, 1194, 1193), (1193, 1194, 1196, 1195), (1176, 1174, 1202, 1203), (1195, 1196, 1198, 1197), (1197, 1198, 1168, 1167), (1167, 1169, 1171, 1173, 1175, 1177, 1179, 1181, 1183, 1185, 1187, 1189, 1191, 1193, 1195, 1197), (1200, 1199, 1215, 1216), (1186, 1184, 1207, 1208), (1196, 1194, 1212, 1213), (1172, 1170, 1200, 1201), (1182, 1180, 1205, 1206), (1192, 1190, 1210, 1211), (1178, 1176, 1203, 1204), (1188, 1186, 1208, 1209), (1198, 1196, 1213, 1214), (1174, 1172, 1201, 1202), (1184, 1182, 1206, 1207), (1170, 1168, 1199, 1200), (1194, 1192, 1211, 1212), (1180, 1178, 1204, 1205), (1190, 1188, 1209, 1210), (1168, 1198, 1214, 1199), (1221, 1220, 1236, 1237), (1199, 1214, 1230, 1215), (1208, 1207, 1223, 1224), (1201, 1200, 1216, 1217), (1209, 1208, 1224, 1225), (1202, 1201, 1217, 1218), (1210, 1209, 1225, 1226), (1203, 1202, 1218, 1219), (1211, 1210, 1226, 1227), (1204, 1203, 1219, 1220), (1212, 1211, 1227, 1228), (1205, 1204, 1220, 1221), (1213, 1212, 1228, 1229), (1206, 1205, 1221, 1222), (1214, 1213, 1229, 1230), (1207, 1206, 1222, 1223), (1242, 1241, 1257, 1258), (1229, 1228, 1244, 1245), (1222, 1221, 1237, 1238), (1230, 1229, 1245, 1246), (1223, 1222, 1238, 1239), (1216, 1215, 1231, 1232), (1215, 1230, 1246, 1231), (1224, 1223, 1239, 1240), (1217, 1216, 1232, 1233), (1225, 1224, 1240, 1241), (1218, 1217, 1233, 1234), (1226, 1225, 1241, 1242), (1219, 1218, 1234, 1235), (1227, 1226, 1242, 1243), (1220, 1219, 1235, 1236), (1228, 1227, 1243, 1244), (1248, 1247, 1262, 1261, 1260, 1259, 1258, 1257, 1256, 1255, 1254, 1253, 1252, 1251, 1250, 1249), (1235, 1234, 1250, 1251), (1243, 1242, 1258, 1259), (1236, 1235, 1251, 1252), (1244, 1243, 1259, 1260), (1237, 1236, 1252, 1253), (1245, 1244, 1260, 1261), (1238, 1237, 1253, 1254), (1246, 1245, 1261, 1262), (1239, 1238, 1254, 1255), (1232, 1231, 1247, 1248), (1231, 1246, 1262, 1247), (1240, 1239, 1255, 1256), (1233, 1232, 1248, 1249), (1241, 1240, 1256, 1257), (1234, 1233, 1249, 1250)])
me_plane.use_remesh_preserve_volume = False
me_plane.use_remesh_preserve_attributes = False
me_plane.use_mirror_vertex_groups = False
me_plane.update()

# ---- objects
ob_plane = bpy.data.objects.new('Plane', me_plane)
ob_lamp = bpy.data.objects.new('Lamp', light_lamp)

# ---- transforms, parenting, visibility, modifiers, constraints
ob_plane.location = (0.0, 0.0, 0.0)
ob_plane.lineart.crease_threshold = 0.0
ob_lamp.location = (2.983, 1.881, 5.904)
ob_lamp.rotation_euler = (0.6503, 0.05522, 1.866)
ob_lamp.lock_rotations_4d = False
ob_lamp.empty_display_type = 'ARROWS'
ob_lamp.color = (0.0, 0.0, 0.0, 0.0)
ob_lamp.lineart.crease_threshold = 0.0

# ---- collection membership
col_collection_1.objects.link(ob_plane)
col_collection_1.objects.link(ob_lamp)

# ---- scene / render settings (as saved in the file)
scene.frame_start = 1; scene.frame_end = 250; scene.frame_set(1)
scene.render.engine = 'BLENDER_EEVEE_NEXT'
scene.render.resolution_percentage = 50
scene.render.dither_intensity = 0.0
scene.cycles.use_denoising = False
scene.cycles.samples = 128
scene.cycles.sampling_pattern = 'TABULATED_SOBOL'
scene.cycles.use_adaptive_sampling = False
scene.cycles.use_light_tree = False
scene.cycles.blur_glossy = 0.0
scene.cycles.sample_clamp_indirect = 0.0
scene.view_settings.view_transform = 'Standard'
bpy.context.view_layer.update()

# ---- added for rendering (the .blend has no active camera): camera
cam_auto = bpy.data.cameras.new('AutoCamera')
cam_auto.lens = 50.0
cam_auto.sensor_width = 36.0
cam_auto.clip_end = 1000.0
ob_auto_camera = bpy.data.objects.new('AutoCamera', cam_auto)
scene.collection.objects.link(ob_auto_camera)
ob_auto_camera.location = (10.3943, -12.0159, 10.6072)
ob_auto_camera.rotation_euler = (1.09748, -7.21219e-08, 0.694738)
scene.camera = ob_auto_camera
bpy.context.view_layer.update()

